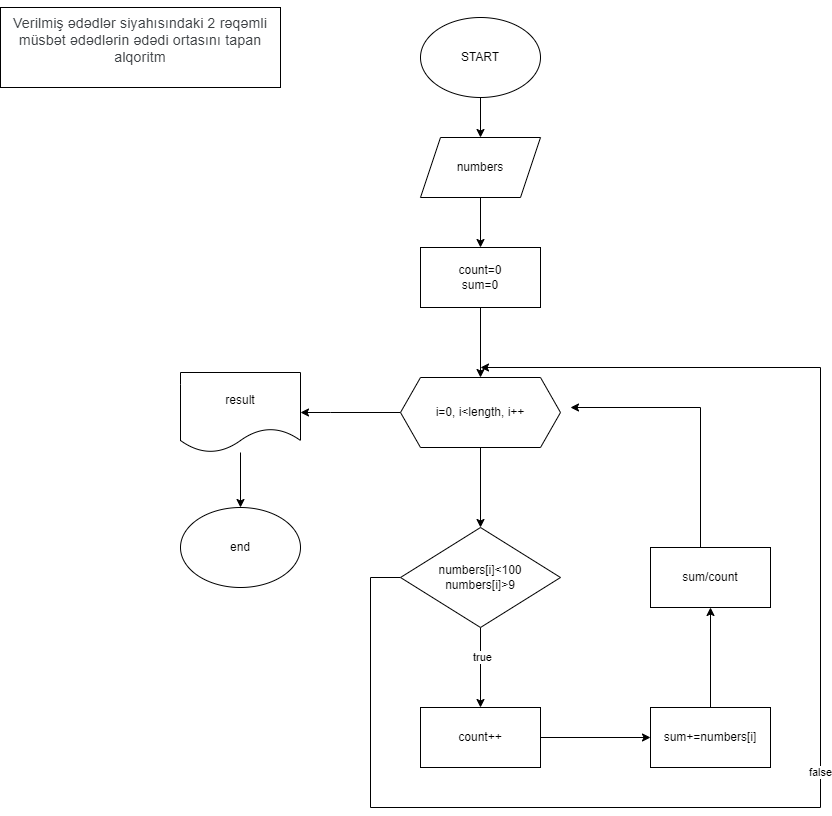

The diagram above was exported from draw.io. Its source (the exported page's mxGraphModel, read from the mxfile embedded in the PNG):
<mxGraphModel dx="794" dy="1562" grid="1" gridSize="10" guides="1" tooltips="1" connect="1" arrows="1" fold="1" page="1" pageScale="1" pageWidth="850" pageHeight="1100" math="0" shadow="0">
  <root>
    <mxCell id="0" />
    <mxCell id="1" parent="0" />
    <mxCell id="KEdM__smbV1MH2F8PvKw-1" value="&#10;&lt;span style=&quot;color: rgb(60, 64, 67); font-family: Roboto, Arial, sans-serif; font-size: 14px; font-style: normal; font-variant-ligatures: normal; font-variant-caps: normal; font-weight: 400; letter-spacing: 0.2px; orphans: 2; text-align: start; text-indent: 0px; text-transform: none; widows: 2; word-spacing: 0px; -webkit-text-stroke-width: 0px; text-decoration-thickness: initial; text-decoration-style: initial; text-decoration-color: initial; float: none; display: inline !important;&quot;&gt;Verilmiş ədədlər siyahısındaki 2 rəqəmli müsbət ədədlərin ədədi ortasını tapan alqoritm&lt;/span&gt;&#10;&#10;" style="rounded=0;whiteSpace=wrap;html=1;" vertex="1" parent="1">
      <mxGeometry x="20" width="280" height="80" as="geometry" />
    </mxCell>
    <mxCell id="KEdM__smbV1MH2F8PvKw-4" style="edgeStyle=orthogonalEdgeStyle;rounded=0;orthogonalLoop=1;jettySize=auto;html=1;" edge="1" parent="1" source="KEdM__smbV1MH2F8PvKw-2" target="KEdM__smbV1MH2F8PvKw-3">
      <mxGeometry relative="1" as="geometry" />
    </mxCell>
    <mxCell id="KEdM__smbV1MH2F8PvKw-2" value="START" style="ellipse;whiteSpace=wrap;html=1;" vertex="1" parent="1">
      <mxGeometry x="440" y="10" width="120" height="80" as="geometry" />
    </mxCell>
    <mxCell id="KEdM__smbV1MH2F8PvKw-6" style="edgeStyle=orthogonalEdgeStyle;rounded=0;orthogonalLoop=1;jettySize=auto;html=1;" edge="1" parent="1" source="KEdM__smbV1MH2F8PvKw-3" target="KEdM__smbV1MH2F8PvKw-5">
      <mxGeometry relative="1" as="geometry" />
    </mxCell>
    <mxCell id="KEdM__smbV1MH2F8PvKw-3" value="numbers" style="shape=parallelogram;perimeter=parallelogramPerimeter;whiteSpace=wrap;html=1;fixedSize=1;" vertex="1" parent="1">
      <mxGeometry x="440" y="130" width="120" height="60" as="geometry" />
    </mxCell>
    <mxCell id="KEdM__smbV1MH2F8PvKw-8" style="edgeStyle=orthogonalEdgeStyle;rounded=0;orthogonalLoop=1;jettySize=auto;html=1;" edge="1" parent="1" source="KEdM__smbV1MH2F8PvKw-5" target="KEdM__smbV1MH2F8PvKw-7">
      <mxGeometry relative="1" as="geometry" />
    </mxCell>
    <mxCell id="KEdM__smbV1MH2F8PvKw-5" value="count=0&lt;br&gt;sum=0" style="rounded=0;whiteSpace=wrap;html=1;" vertex="1" parent="1">
      <mxGeometry x="440" y="240" width="120" height="60" as="geometry" />
    </mxCell>
    <mxCell id="KEdM__smbV1MH2F8PvKw-12" style="edgeStyle=orthogonalEdgeStyle;rounded=0;orthogonalLoop=1;jettySize=auto;html=1;" edge="1" parent="1" source="KEdM__smbV1MH2F8PvKw-7" target="KEdM__smbV1MH2F8PvKw-10">
      <mxGeometry relative="1" as="geometry" />
    </mxCell>
    <mxCell id="A2VFJFDYwH7hIPvzH8ab-16" style="edgeStyle=orthogonalEdgeStyle;rounded=0;orthogonalLoop=1;jettySize=auto;html=1;" edge="1" parent="1" source="KEdM__smbV1MH2F8PvKw-7" target="A2VFJFDYwH7hIPvzH8ab-15">
      <mxGeometry relative="1" as="geometry">
        <Array as="points">
          <mxPoint x="350" y="405" />
          <mxPoint x="350" y="405" />
        </Array>
      </mxGeometry>
    </mxCell>
    <mxCell id="KEdM__smbV1MH2F8PvKw-7" value="i=0, i&amp;lt;length, i++" style="shape=hexagon;perimeter=hexagonPerimeter2;whiteSpace=wrap;html=1;fixedSize=1;" vertex="1" parent="1">
      <mxGeometry x="420" y="370" width="160" height="70" as="geometry" />
    </mxCell>
    <mxCell id="A2VFJFDYwH7hIPvzH8ab-2" style="edgeStyle=orthogonalEdgeStyle;rounded=0;orthogonalLoop=1;jettySize=auto;html=1;" edge="1" parent="1" source="KEdM__smbV1MH2F8PvKw-10" target="A2VFJFDYwH7hIPvzH8ab-1">
      <mxGeometry relative="1" as="geometry" />
    </mxCell>
    <mxCell id="A2VFJFDYwH7hIPvzH8ab-3" value="true" style="edgeLabel;html=1;align=center;verticalAlign=middle;resizable=0;points=[];" vertex="1" connectable="0" parent="A2VFJFDYwH7hIPvzH8ab-2">
      <mxGeometry x="-0.2833" y="1" relative="1" as="geometry">
        <mxPoint as="offset" />
      </mxGeometry>
    </mxCell>
    <mxCell id="A2VFJFDYwH7hIPvzH8ab-14" value="false" style="edgeStyle=orthogonalEdgeStyle;rounded=0;orthogonalLoop=1;jettySize=auto;html=1;" edge="1" parent="1" source="KEdM__smbV1MH2F8PvKw-10">
      <mxGeometry relative="1" as="geometry">
        <mxPoint x="500" y="360" as="targetPoint" />
        <Array as="points">
          <mxPoint x="390" y="570" />
          <mxPoint x="390" y="800" />
          <mxPoint x="840" y="800" />
          <mxPoint x="840" y="360" />
        </Array>
      </mxGeometry>
    </mxCell>
    <mxCell id="KEdM__smbV1MH2F8PvKw-10" value="numbers[i]&amp;lt;100&lt;br&gt;numbers[i]&amp;gt;9" style="rhombus;whiteSpace=wrap;html=1;" vertex="1" parent="1">
      <mxGeometry x="420" y="520" width="160" height="100" as="geometry" />
    </mxCell>
    <mxCell id="A2VFJFDYwH7hIPvzH8ab-7" style="edgeStyle=orthogonalEdgeStyle;rounded=0;orthogonalLoop=1;jettySize=auto;html=1;" edge="1" parent="1" source="A2VFJFDYwH7hIPvzH8ab-1" target="A2VFJFDYwH7hIPvzH8ab-4">
      <mxGeometry relative="1" as="geometry" />
    </mxCell>
    <mxCell id="A2VFJFDYwH7hIPvzH8ab-1" value="count++" style="rounded=0;whiteSpace=wrap;html=1;" vertex="1" parent="1">
      <mxGeometry x="440" y="700" width="120" height="60" as="geometry" />
    </mxCell>
    <mxCell id="A2VFJFDYwH7hIPvzH8ab-9" style="edgeStyle=orthogonalEdgeStyle;rounded=0;orthogonalLoop=1;jettySize=auto;html=1;" edge="1" parent="1" source="A2VFJFDYwH7hIPvzH8ab-4" target="A2VFJFDYwH7hIPvzH8ab-8">
      <mxGeometry relative="1" as="geometry" />
    </mxCell>
    <mxCell id="A2VFJFDYwH7hIPvzH8ab-4" value="sum+=numbers[i]" style="rounded=0;whiteSpace=wrap;html=1;" vertex="1" parent="1">
      <mxGeometry x="670" y="700" width="120" height="60" as="geometry" />
    </mxCell>
    <mxCell id="A2VFJFDYwH7hIPvzH8ab-11" style="edgeStyle=orthogonalEdgeStyle;rounded=0;orthogonalLoop=1;jettySize=auto;html=1;" edge="1" parent="1" source="A2VFJFDYwH7hIPvzH8ab-8">
      <mxGeometry relative="1" as="geometry">
        <mxPoint x="590" y="400" as="targetPoint" />
        <Array as="points">
          <mxPoint x="720" y="400" />
        </Array>
      </mxGeometry>
    </mxCell>
    <mxCell id="A2VFJFDYwH7hIPvzH8ab-8" value="sum/count" style="rounded=0;whiteSpace=wrap;html=1;" vertex="1" parent="1">
      <mxGeometry x="670" y="540" width="120" height="60" as="geometry" />
    </mxCell>
    <mxCell id="A2VFJFDYwH7hIPvzH8ab-18" style="edgeStyle=orthogonalEdgeStyle;rounded=0;orthogonalLoop=1;jettySize=auto;html=1;" edge="1" parent="1" source="A2VFJFDYwH7hIPvzH8ab-15" target="A2VFJFDYwH7hIPvzH8ab-17">
      <mxGeometry relative="1" as="geometry" />
    </mxCell>
    <mxCell id="A2VFJFDYwH7hIPvzH8ab-15" value="result" style="shape=document;whiteSpace=wrap;html=1;boundedLbl=1;" vertex="1" parent="1">
      <mxGeometry x="200" y="365" width="120" height="80" as="geometry" />
    </mxCell>
    <mxCell id="A2VFJFDYwH7hIPvzH8ab-17" value="end" style="ellipse;whiteSpace=wrap;html=1;" vertex="1" parent="1">
      <mxGeometry x="200" y="500" width="120" height="80" as="geometry" />
    </mxCell>
  </root>
</mxGraphModel>